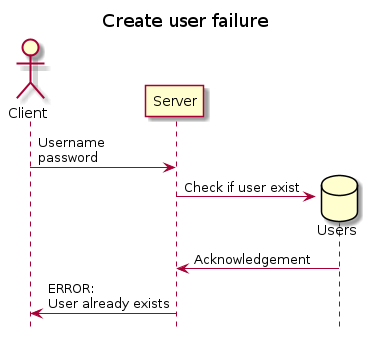

The diagram above was rendered by PlantUML. Its source (embedded in the PNG):
@startuml
hide footbox
title Create user failure

actor Client
participant Server

Client -> Server : Username\npassword
create database Users
Server -> Users: Check if user exist
Users -> Server: Acknowledgement
Server -> Client: ERROR:\nUser already exists
@enduml